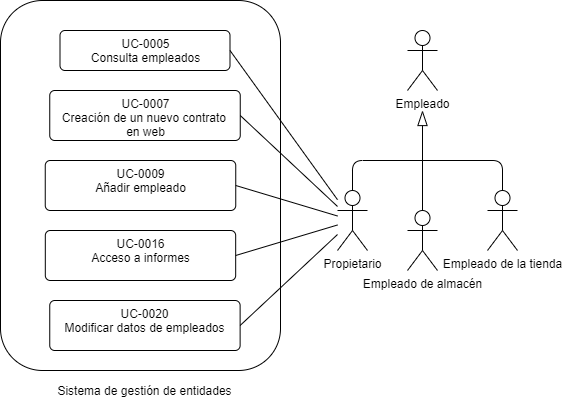

The diagram above was exported from draw.io. Its source (the exported page's mxGraphModel, read from the mxfile embedded in the PNG):
<mxGraphModel dx="862" dy="1651" grid="1" gridSize="10" guides="1" tooltips="1" connect="1" arrows="1" fold="1" page="1" pageScale="1" pageWidth="827" pageHeight="1169" math="0" shadow="0">
  <root>
    <mxCell id="K9XOIJgs4BWXDkD7CRsG-0" />
    <mxCell id="K9XOIJgs4BWXDkD7CRsG-1" parent="K9XOIJgs4BWXDkD7CRsG-0" />
    <mxCell id="7q8ZBXkHB5bOPo0w4Nh2-2" value="Empleado" style="shape=umlActor;verticalLabelPosition=bottom;verticalAlign=top;html=1;" parent="K9XOIJgs4BWXDkD7CRsG-1" vertex="1">
      <mxGeometry x="650" y="85" width="30" height="60" as="geometry" />
    </mxCell>
    <mxCell id="8h2kpTU2I4rrqCyy1J26-0" value="Cliente" style="shape=umlActor;verticalLabelPosition=bottom;verticalAlign=top;html=1;" parent="K9XOIJgs4BWXDkD7CRsG-1" vertex="1">
      <mxGeometry x="130" y="-10" width="30" height="60" as="geometry" />
    </mxCell>
    <mxCell id="8h2kpTU2I4rrqCyy1J26-1" value="" style="rounded=1;whiteSpace=wrap;html=1;" parent="K9XOIJgs4BWXDkD7CRsG-1" vertex="1">
      <mxGeometry x="300" y="-30" width="280" height="350" as="geometry" />
    </mxCell>
    <mxCell id="8h2kpTU2I4rrqCyy1J26-2" value="Alquiler de cubas y gestión de portes" style="text;html=1;strokeColor=none;fillColor=none;align=center;verticalAlign=middle;whiteSpace=wrap;rounded=0;" parent="K9XOIJgs4BWXDkD7CRsG-1" vertex="1">
      <mxGeometry x="344.25" y="350" width="200.5" height="20" as="geometry" />
    </mxCell>
    <mxCell id="8h2kpTU2I4rrqCyy1J26-3" value="UC-0006&lt;br&gt;Alquiler de cubas" style="html=1;align=center;verticalAlign=top;rounded=1;absoluteArcSize=1;arcSize=10;dashed=0;" parent="K9XOIJgs4BWXDkD7CRsG-1" vertex="1">
      <mxGeometry x="359.5" width="170" height="40" as="geometry" />
    </mxCell>
    <mxCell id="8h2kpTU2I4rrqCyy1J26-4" value="UC-0014&lt;br&gt;Añadir incidencias de clientes" style="html=1;align=center;verticalAlign=top;rounded=1;absoluteArcSize=1;arcSize=10;dashed=0;" parent="K9XOIJgs4BWXDkD7CRsG-1" vertex="1">
      <mxGeometry x="359.5" y="60" width="170" height="40" as="geometry" />
    </mxCell>
    <mxCell id="8h2kpTU2I4rrqCyy1J26-5" value="" style="endArrow=none;html=1;entryX=0;entryY=0.5;entryDx=0;entryDy=0;" parent="K9XOIJgs4BWXDkD7CRsG-1" source="8h2kpTU2I4rrqCyy1J26-0" target="8h2kpTU2I4rrqCyy1J26-3" edge="1">
      <mxGeometry width="50" height="50" relative="1" as="geometry">
        <mxPoint x="220" y="160" as="sourcePoint" />
        <mxPoint x="270" y="110" as="targetPoint" />
      </mxGeometry>
    </mxCell>
    <mxCell id="8h2kpTU2I4rrqCyy1J26-7" value="UC-0017&lt;br&gt;Asociación de portes a pedidos" style="html=1;align=center;verticalAlign=top;rounded=1;absoluteArcSize=1;arcSize=10;dashed=0;" parent="K9XOIJgs4BWXDkD7CRsG-1" vertex="1">
      <mxGeometry x="349.25" y="120" width="190.5" height="40" as="geometry" />
    </mxCell>
    <mxCell id="8h2kpTU2I4rrqCyy1J26-8" value="UC-0018&lt;br&gt;Asociación de portes &lt;br&gt;a alquileres de cubas" style="html=1;align=center;verticalAlign=top;rounded=1;absoluteArcSize=1;arcSize=10;dashed=0;" parent="K9XOIJgs4BWXDkD7CRsG-1" vertex="1">
      <mxGeometry x="349.25" y="180" width="190.5" height="60" as="geometry" />
    </mxCell>
    <mxCell id="VUtxsbDmT5PhBYYQltkq-0" value="" style="endArrow=none;html=1;exitX=1;exitY=0.5;exitDx=0;exitDy=0;" parent="K9XOIJgs4BWXDkD7CRsG-1" source="8h2kpTU2I4rrqCyy1J26-4" target="7q8ZBXkHB5bOPo0w4Nh2-2" edge="1">
      <mxGeometry width="50" height="50" relative="1" as="geometry">
        <mxPoint x="170" y="30" as="sourcePoint" />
        <mxPoint x="369.5" y="30" as="targetPoint" />
      </mxGeometry>
    </mxCell>
    <mxCell id="VUtxsbDmT5PhBYYQltkq-1" value="" style="endArrow=none;html=1;exitX=1;exitY=0.5;exitDx=0;exitDy=0;" parent="K9XOIJgs4BWXDkD7CRsG-1" source="8h2kpTU2I4rrqCyy1J26-7" edge="1">
      <mxGeometry width="50" height="50" relative="1" as="geometry">
        <mxPoint x="539.5" y="90" as="sourcePoint" />
        <mxPoint x="650" y="110" as="targetPoint" />
      </mxGeometry>
    </mxCell>
    <mxCell id="VUtxsbDmT5PhBYYQltkq-2" value="" style="endArrow=none;html=1;exitX=1;exitY=0.5;exitDx=0;exitDy=0;" parent="K9XOIJgs4BWXDkD7CRsG-1" source="8h2kpTU2I4rrqCyy1J26-8" edge="1">
      <mxGeometry width="50" height="50" relative="1" as="geometry">
        <mxPoint x="549.5" y="100" as="sourcePoint" />
        <mxPoint x="650" y="110" as="targetPoint" />
      </mxGeometry>
    </mxCell>
    <mxCell id="RgfbjU-Pb0vMtbMo0IP--0" value="UC-0019&lt;br&gt;Registro de nuevo camión" style="html=1;align=center;verticalAlign=top;rounded=1;absoluteArcSize=1;arcSize=10;dashed=0;" parent="K9XOIJgs4BWXDkD7CRsG-1" vertex="1">
      <mxGeometry x="349.25" y="250" width="190.5" height="50" as="geometry" />
    </mxCell>
    <mxCell id="RgfbjU-Pb0vMtbMo0IP--1" value="" style="endArrow=none;html=1;exitX=1;exitY=0.5;exitDx=0;exitDy=0;" parent="K9XOIJgs4BWXDkD7CRsG-1" source="RgfbjU-Pb0vMtbMo0IP--0" edge="1">
      <mxGeometry width="50" height="50" relative="1" as="geometry">
        <mxPoint x="549.75" y="220" as="sourcePoint" />
        <mxPoint x="650" y="110" as="targetPoint" />
      </mxGeometry>
    </mxCell>
  </root>
</mxGraphModel>